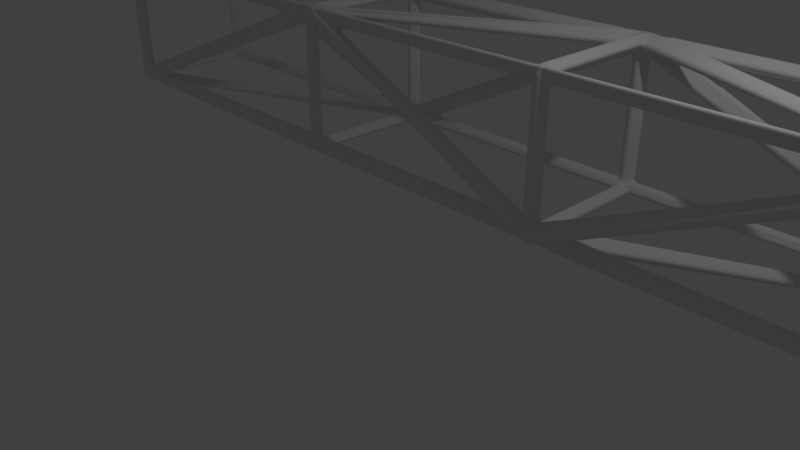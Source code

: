 # Source: wireframe.blend  (saved by Blender 2.79.0; exported with 4.5.12 LTS)
import bpy
from mathutils import Matrix  # noqa: F401  (used for matrix-valued properties, if any)

bpy.ops.wm.read_factory_settings(use_empty=True)
scene = bpy.context.scene
scene.name = 'Scene'

# ---- collections
col_collection_1 = bpy.data.collections.new('Collection 1'); scene.collection.children.link(col_collection_1)

# ---- world
world_world = bpy.data.worlds.new('World'); scene.world = world_world
world_world.color = (0.05088, 0.05088, 0.05088)
world_world.use_sun_shadow = False
world_world.sun_shadow_jitter_overblur = 0.0
world_world.cycles.sampling_method = 'MANUAL'

# ---- cameras
cam_camera = bpy.data.cameras.new('Camera')
cam_camera.clip_end = 100.0
cam_camera.lens = 35.0
cam_camera.sensor_width = 32.0
cam_camera.sensor_height = 18.0
cam_camera.ortho_scale = 7.314
cam_camera.dof.focus_distance = 0.0
cam_camera.dof.aperture_fstop = 128.0

# ---- lights
light_lamp = bpy.data.lights.new('Lamp', 'POINT')
light_lamp.transmission_factor = 0.0
light_lamp.cutoff_distance = 30.0
light_lamp.energy = 100.0
light_lamp.shadow_buffer_clip_start = 1.001
light_lamp.shadow_soft_size = 0.1
light_lamp.shadow_maximum_resolution = 0.006
light_lamp.use_absolute_resolution = True

# ---- meshes
me_cube_002 = bpy.data.meshes.new('Cube.002')
me_cube_002.from_pydata([(-7.159, -0.9134, -0.9134), (-7.332, -1.087, -1.087), (-7.159, -0.9134, 0.9134), (-7.332, -1.087, 1.087), (-7.159, 0.9134, -0.9134), (-7.332, 1.087, -1.087), (-7.159, 0.9134, 0.9134), (-7.332, 1.087, 1.087), (6.069, -0.9134, -0.9134), (6.242, -1.087, -1.087), (6.069, -0.9134, 0.9134), (6.242, -1.087, 1.087), (6.069, 0.9134, -0.9134), (6.242, 1.087, -1.087), (6.069, 0.9134, 0.9134), (6.242, 1.087, 1.087), (-2.201, 0.8939, -0.8939), (-2.201, 1.106, -1.106), (-2.201, 0.8939, 0.8939), (-2.201, 1.106, 1.106), (-2.201, -0.8939, -0.8939), (-2.201, -1.106, -1.106), (-2.201, -0.8939, 0.8939), (-2.201, -1.106, 1.106), (1.859, 0.8939, 0.8939), (1.859, 1.106, 1.106), (1.859, -0.8939, -0.8939), (1.859, -1.106, -1.106), (1.859, 0.8939, -0.8939), (1.859, 1.106, -1.106), (1.859, -0.8939, 0.8939), (1.859, -1.106, 1.106), (-7.245, -0.85, -0.85), (-7.245, -0.85, 0.85), (-7.245, 0.85, 0.85), (-7.245, 0.85, -0.85), (2.536, 1.0, 0.85), (6.006, 1.0, 0.85), (6.006, 1.0, -0.7647), (6.156, 0.85, -0.85), (6.156, 0.85, 0.85), (6.156, -0.85, 0.85), (6.156, -0.85, -0.85), (-2.986, -1.0, 0.85), (-7.095, -1.0, 0.85), (-7.095, -1.0, -0.7792), (6.006, 0.7647, -1.0), (6.006, -0.85, -1.0), (2.536, -0.85, -1.0), (-7.095, 0.7792, 1.0), (-7.095, -0.85, 1.0), (-2.986, -0.85, 1.0), (1.215, 0.85, 1.0), (-2.051, 0.85, 1.0), (-2.051, -0.7589, 1.0), (-2.351, 0.7792, -1.0), (-2.351, -0.85, -1.0), (-6.46, -0.85, -1.0), (1.709, -1.0, -0.7589), (1.709, -1.0, 0.85), (-1.557, -1.0, 0.85), (-6.46, 1.0, 0.85), (-2.351, 1.0, 0.85), (-2.351, 1.0, -0.7792), (5.478, -1.0, 0.85), (2.009, -1.0, 0.85), (2.009, -1.0, -0.7647), (2.009, 0.7647, 1.0), (2.009, -0.85, 1.0), (5.478, -0.85, 1.0), (-1.557, 0.85, -1.0), (1.709, 0.85, -1.0), (1.709, -0.7589, -1.0), (-2.051, 1.0, -0.7589), (-2.051, 1.0, 0.85), (1.215, 1.0, 0.85), (-7.095, 1.0, -0.85), (-7.095, 1.0, 0.7792), (-2.986, 1.0, -0.85), (-2.351, 0.85, 1.0), (-6.46, 0.85, 1.0), (-2.351, -0.7792, 1.0), (-2.351, -1.0, -0.85), (-2.351, -1.0, 0.7792), (-6.46, -1.0, -0.85), (-7.095, 0.85, -1.0), (-2.986, 0.85, -1.0), (-7.095, -0.7792, -1.0), (1.709, 1.0, -0.85), (-1.557, 1.0, -0.85), (1.709, 1.0, 0.7589), (1.709, -0.85, 1.0), (1.709, 0.7589, 1.0), (-1.557, -0.85, 1.0), (-2.051, -1.0, -0.85), (1.215, -1.0, -0.85), (-2.051, -1.0, 0.7589), (-2.051, -0.85, -1.0), (-2.051, 0.7589, -1.0), (1.215, -0.85, -1.0), (2.009, 1.0, -0.85), (2.009, 1.0, 0.7647), (5.478, 1.0, -0.85), (2.009, 0.85, -1.0), (5.478, 0.85, -1.0), (2.009, -0.7647, -1.0), (6.006, -1.0, -0.85), (6.006, -1.0, 0.7647), (2.536, -1.0, -0.85), (6.006, 0.85, 1.0), (2.536, 0.85, 1.0), (6.006, -0.7647, 1.0)], [], [(32, 33, 2, 0), (33, 32, 1, 3), (33, 34, 6, 2), (34, 33, 3, 7), (34, 35, 4, 6), (35, 34, 7, 5), (35, 32, 0, 4), (32, 35, 5, 1), (36, 37, 14, 24), (37, 36, 25, 15), (37, 38, 12, 14), (38, 37, 15, 13), (38, 36, 24, 12), (36, 38, 13, 25), (39, 40, 14, 12), (40, 39, 13, 15), (40, 41, 10, 14), (41, 40, 15, 11), (41, 42, 8, 10), (42, 41, 11, 9), (42, 39, 12, 8), (39, 42, 9, 13), (43, 44, 2, 22), (44, 43, 23, 3), (44, 45, 0, 2), (45, 44, 3, 1), (45, 43, 22, 0), (43, 45, 1, 23), (46, 47, 8, 12), (47, 46, 13, 9), (47, 48, 26, 8), (48, 47, 9, 27), (48, 46, 12, 26), (46, 48, 27, 13), (49, 50, 2, 6), (50, 49, 7, 3), (50, 51, 22, 2), (51, 50, 3, 23), (51, 49, 6, 22), (49, 51, 23, 7), (52, 53, 18, 24), (53, 52, 25, 19), (53, 54, 22, 18), (54, 53, 19, 23), (54, 52, 24, 22), (52, 54, 23, 25), (55, 56, 20, 16), (56, 55, 17, 21), (56, 57, 0, 20), (57, 56, 21, 1), (57, 55, 16, 0), (55, 57, 1, 17), (58, 59, 30, 26), (59, 58, 27, 31), (59, 60, 22, 30), (60, 59, 31, 23), (60, 58, 26, 22), (58, 60, 23, 27), (61, 62, 18, 6), (62, 61, 7, 19), (62, 63, 16, 18), (63, 62, 19, 17), (63, 61, 6, 16), (61, 63, 17, 7), (64, 65, 30, 10), (65, 64, 11, 31), (65, 66, 26, 30), (66, 65, 31, 27), (66, 64, 10, 26), (64, 66, 27, 11), (67, 68, 30, 24), (68, 67, 25, 31), (68, 69, 10, 30), (69, 68, 31, 11), (69, 67, 24, 10), (67, 69, 11, 25), (70, 71, 28, 16), (71, 70, 17, 29), (71, 72, 26, 28), (72, 71, 29, 27), (72, 70, 16, 26), (70, 72, 27, 17), (73, 74, 18, 16), (74, 73, 17, 19), (74, 75, 24, 18), (75, 74, 19, 25), (75, 73, 16, 24), (73, 75, 25, 17), (76, 77, 6, 4), (77, 76, 5, 7), (77, 78, 16, 6), (78, 77, 7, 17), (78, 76, 4, 16), (76, 78, 17, 5), (79, 80, 6, 18), (80, 79, 19, 7), (80, 81, 22, 6), (81, 80, 7, 23), (81, 79, 18, 22), (79, 81, 23, 19), (82, 83, 22, 20), (83, 82, 21, 23), (83, 84, 0, 22), (84, 83, 23, 1), (84, 82, 20, 0), (82, 84, 1, 21), (85, 86, 16, 4), (86, 85, 5, 17), (86, 87, 0, 16), (87, 86, 17, 1), (87, 85, 4, 0), (85, 87, 1, 5), (88, 89, 16, 28), (89, 88, 29, 17), (89, 90, 24, 16), (90, 89, 17, 25), (90, 88, 28, 24), (88, 90, 25, 29), (91, 92, 24, 30), (92, 91, 31, 25), (92, 93, 22, 24), (93, 92, 25, 23), (93, 91, 30, 22), (91, 93, 23, 31), (94, 95, 26, 20), (95, 94, 21, 27), (95, 96, 22, 26), (96, 95, 27, 23), (96, 94, 20, 22), (94, 96, 23, 21), (97, 98, 16, 20), (98, 97, 21, 17), (98, 99, 26, 16), (99, 98, 17, 27), (99, 97, 20, 26), (97, 99, 27, 21), (100, 101, 24, 28), (101, 100, 29, 25), (101, 102, 12, 24), (102, 101, 25, 13), (102, 100, 28, 12), (100, 102, 13, 29), (103, 104, 12, 28), (104, 103, 29, 13), (104, 105, 26, 12), (105, 104, 13, 27), (105, 103, 28, 26), (103, 105, 27, 29), (106, 107, 10, 8), (107, 106, 9, 11), (107, 108, 26, 10), (108, 107, 11, 27), (108, 106, 8, 26), (106, 108, 27, 9), (109, 110, 24, 14), (110, 109, 15, 25), (110, 111, 10, 24), (111, 110, 25, 11), (111, 109, 14, 10), (109, 111, 11, 15)])
me_cube_002.use_remesh_preserve_volume = False
me_cube_002.use_remesh_preserve_attributes = False
me_cube_002.use_mirror_vertex_groups = False
me_cube_002.update()

# ---- objects
ob_cube = bpy.data.objects.new('Cube', me_cube_002)
ob_lamp = bpy.data.objects.new('Lamp', light_lamp)
ob_camera = bpy.data.objects.new('Camera', cam_camera)

# ---- transforms, parenting, visibility, modifiers, constraints
ob_cube.location = (-0.07237, 1.989, 1.595)
ob_cube.lineart.crease_threshold = 0.0
_m = ob_cube.modifiers.new('Bevel', 'BEVEL')
_m.width = 0.2
_m.width_pct = 0.2
_m.segments = 8
_m.angle_limit = 0.6109
_m.offset_type = 'WIDTH'
_m.material = 4
_m.spread = 0.0
ob_lamp.location = (4.076, 1.005, 5.904)
ob_lamp.rotation_euler = (0.6503, 0.05522, 1.866)
ob_lamp.lock_rotations_4d = False
ob_lamp.empty_display_type = 'ARROWS'
ob_lamp.color = (0.0, 0.0, 0.0, 0.0)
ob_lamp.lineart.crease_threshold = 0.0
ob_camera.location = (7.481, -6.508, 5.344)
ob_camera.rotation_euler = (1.109, 0.0, 0.8149)
ob_camera.lock_rotations_4d = False
ob_camera.empty_display_type = 'ARROWS'
ob_camera.color = (0.0, 0.0, 0.0, 0.0)
ob_camera.display_type = 'WIRE'
ob_camera.lineart.crease_threshold = 0.0

# ---- collection membership
col_collection_1.objects.link(ob_cube)
col_collection_1.objects.link(ob_lamp)
col_collection_1.objects.link(ob_camera)

# ---- scene / render settings (as saved in the file)
scene.camera = ob_camera
scene.frame_start = 1; scene.frame_end = 250; scene.frame_set(1)
scene.render.engine = 'BLENDER_EEVEE_NEXT'
scene.render.resolution_percentage = 50
scene.render.dither_intensity = 0.0
scene.cycles.use_denoising = False
scene.cycles.samples = 128
scene.cycles.sampling_pattern = 'TABULATED_SOBOL'
scene.cycles.use_adaptive_sampling = False
scene.cycles.use_light_tree = False
scene.cycles.blur_glossy = 0.0
scene.cycles.sample_clamp_indirect = 0.0
scene.view_settings.view_transform = 'Standard'
bpy.context.view_layer.update()
